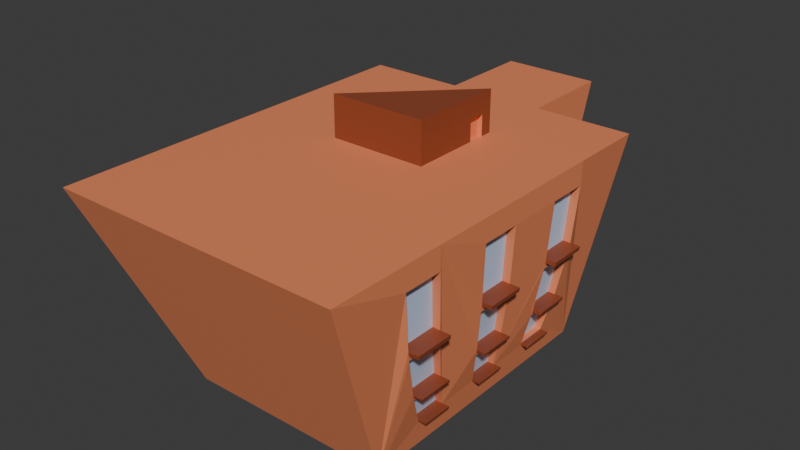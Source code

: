 # Source: School4.blend  (saved by Blender 4.0.36; exported with 4.5.12 LTS)
import bpy
from mathutils import Matrix  # noqa: F401  (used for matrix-valued properties, if any)

bpy.ops.wm.read_factory_settings(use_empty=True)
scene = bpy.context.scene
scene.name = 'Scene'

# ---- collections
col_collection = bpy.data.collections.new('Collection'); scene.collection.children.link(col_collection)

# ---- materials (node trees are filled in below, after node groups)
mat_building = bpy.data.materials.new('Building')
mat_building.alpha_threshold = 0.0
mat_building.use_transparent_shadow = False
mat_building.roughness = 0.5
mat_building.line_color = (0.0, 0.0, 0.0, 1.0)
mat_details = bpy.data.materials.new('Details')
mat_details.use_transparent_shadow = False
mat_glass = bpy.data.materials.new('Glass')
mat_glass.use_transparent_shadow = False

# ---- material node trees
mat_building.use_nodes = True; mat_building.node_tree.nodes.clear()
_N = mat_building.node_tree.nodes; _L = mat_building.node_tree.links
n0 = _N.new('ShaderNodeOutputMaterial'); n0.name = 'Material Output'; n0.location = (300, 300)
n1 = _N.new('ShaderNodeBsdfPrincipled'); n1.name = 'Principled BSDF'; n1.location = (10, 300)
n1.inputs[0].default_value = (0.8551, 0.2582, 0.1144, 1.0)
n1.inputs[3].default_value = 1.45
_L.new(n1.outputs[0], n0.inputs[0])
n0.is_active_output = True
mat_details.use_nodes = True; mat_details.node_tree.nodes.clear()
_N = mat_details.node_tree.nodes; _L = mat_details.node_tree.links
n0 = _N.new('ShaderNodeBsdfPrincipled'); n0.name = 'Principled BSDF'; n0.location = (10, 300)
n0.inputs[0].default_value = (0.2875, 0.0648, 0.02732, 1.0)
n0.inputs[3].default_value = 1.45
n1 = _N.new('ShaderNodeOutputMaterial'); n1.name = 'Material Output'; n1.location = (300, 300)
_L.new(n0.outputs[0], n1.inputs[0])
n1.is_active_output = True
mat_glass.use_nodes = True; mat_glass.node_tree.nodes.clear()
_N = mat_glass.node_tree.nodes; _L = mat_glass.node_tree.links
n0 = _N.new('ShaderNodeBsdfPrincipled'); n0.name = 'Principled BSDF'; n0.location = (10, 300)
n0.inputs[0].default_value = (0.5842, 0.7304, 0.9646, 1.0)
n0.inputs[3].default_value = 1.45
n1 = _N.new('ShaderNodeOutputMaterial'); n1.name = 'Material Output'; n1.location = (300, 300)
_L.new(n0.outputs[0], n1.inputs[0])
n1.is_active_output = True

# ---- world
world_world = bpy.data.worlds.new('World'); scene.world = world_world
world_world.use_nodes = True; world_world.node_tree.nodes.clear()
_N = world_world.node_tree.nodes; _L = world_world.node_tree.links
n0 = _N.new('ShaderNodeOutputWorld'); n0.name = 'World Output'; n0.location = (300, 300)
n1 = _N.new('ShaderNodeBackground'); n1.name = 'Background'; n1.location = (10, 300)
n1.inputs[0].default_value = (0.05088, 0.05088, 0.05088, 1.0)
_L.new(n1.outputs[0], n0.inputs[0])
n0.is_active_output = True
world_world.color = (0.05088, 0.05088, 0.05088)
world_world.use_sun_shadow = False
world_world.sun_shadow_jitter_overblur = 0.0

# ---- meshes
me_cube = bpy.data.meshes.new('Cube')
me_cube.from_pydata([(1.316, 1.268, 0.9797), (1.01, 1.009, -1.03), (1.316, -1.619, 0.9797), (1.01, -1.02, -1.03), (-1.57, 1.268, 0.9797), (-1.019, 1.009, -1.03), (-1.57, -1.619, 0.9797), (-1.019, -1.02, -1.03), (0.334, 1.009, -1.03), (-0.3423, 1.009, -1.03), (-0.6081, 1.268, 0.9797), (0.3542, 1.268, 0.9797), (0.334, 1.516, -1.03), (-0.3423, 1.516, -1.03), (-0.6081, 1.989, 0.9797), (0.3542, 1.989, 0.9797), (1.316, 0.3956, 0.9797), (1.316, 0.6962, 0.9797), (1.316, -0.3261, 0.9797), (1.316, -0.02547, 0.9797), (1.316, -1.048, 0.9797), (1.316, -0.7472, 0.9797), (-1.57, 0.6962, 0.9797), (0.3542, 0.6962, 0.9797), (0.3542, -0.02547, 0.9797), (-0.6081, 0.6962, 0.9797), (-0.6081, -0.02547, 0.9797), (1.082, 0.6478, -0.4119), (1.006, 0.6237, -0.7281), (1.006, 0.3958, -0.7281), (1.082, 0.3957, -0.4119), (1.175, 0.677, 0.09427), (1.099, 0.6529, -0.3388), (1.099, 0.3957, -0.3388), (1.175, 0.3956, 0.09427), (1.231, 0.6948, 0.752), (1.188, 0.681, 0.1945), (1.188, 0.3956, 0.1945), (1.231, 0.3956, 0.752), (1.082, 0.0427, -0.4119), (1.006, 0.07664, -0.7281), (1.006, -0.1513, -0.7281), (1.082, -0.2094, -0.4119), (1.175, 0.001682, 0.09427), (1.099, 0.0355, -0.3388), (1.099, -0.2217, -0.3388), (1.175, -0.2796, 0.09427), (1.231, -0.02339, 0.752), (1.188, -0.004065, 0.1945), (1.188, -0.2895, 0.1945), (1.231, -0.3226, 0.752), (1.082, -0.5624, -0.4119), (1.006, -0.4704, -0.7281), (1.006, -0.6983, -0.7281), (1.082, -0.8145, -0.4119), (1.175, -0.6736, 0.09427), (1.099, -0.5819, -0.3388), (1.099, -0.8391, -0.3388), (1.175, -0.9549, 0.09427), (1.231, -0.7415, 0.752), (1.188, -0.6892, 0.1945), (1.188, -0.9746, 0.1945), (1.231, -1.041, 0.752), (1.312, 0.3956, 0.7518), (1.265, 0.3956, 0.1941), (1.251, 0.3956, 0.09386), (1.168, 0.3957, -0.3393), (1.15, 0.3957, -0.4124), (1.067, 0.3958, -0.7285), (1.067, 0.6237, -0.7285), (1.15, 0.6479, -0.4124), (1.168, 0.653, -0.3393), (1.251, 0.6771, 0.09386), (1.265, 0.6812, 0.1941), (1.312, 0.6949, 0.7518), (1.312, -0.3229, 0.7518), (1.265, -0.2898, 0.1941), (1.251, -0.2799, 0.09386), (1.168, -0.2219, -0.3393), (1.15, -0.2096, -0.4124), (1.067, -0.1514, -0.7285), (1.067, 0.07656, -0.7285), (1.15, 0.04259, -0.4124), (1.168, 0.03537, -0.3393), (1.251, 0.001512, 0.09386), (1.265, -0.004244, 0.1941), (1.312, -0.02361, 0.7518), (1.312, -1.041, 0.7518), (1.265, -0.9752, 0.1941), (1.251, -0.9555, 0.09386), (1.168, -0.8396, -0.3393), (1.15, -0.8149, -0.4124), (1.067, -0.6986, -0.7285), (1.067, -0.4706, -0.7285), (1.15, -0.5627, -0.4124), (1.168, -0.5823, -0.3393), (1.251, -0.674, 0.09386), (1.265, -0.6897, 0.1941), (1.312, -0.7422, 0.7518), (1.161, -0.8295, -0.3696), (1.161, 0.6509, -0.3696), (1.161, 0.3957, -0.3696), (1.161, 0.03831, -0.3696), (1.161, -0.2169, -0.3696), (1.161, -0.5743, -0.3696), (1.259, -0.9673, 0.1527), (1.259, 0.6795, 0.1527), (1.259, 0.3956, 0.1527), (1.259, -0.001953, 0.1527), (1.259, -0.2858, 0.1527), (1.259, -0.6834, 0.1527), (1.061, -0.6901, -0.7523), (1.061, 0.622, -0.7523), (1.061, 0.3958, -0.7523), (1.061, 0.07903, -0.7523), (1.061, -0.1472, -0.7523), (1.061, -0.4639, -0.7523), (1.363, -0.9741, 0.1948), (1.363, -0.6888, 0.1948), (1.257, -0.8389, -0.3385), (1.257, -0.5817, -0.3385), (1.146, -0.6981, -0.7278), (1.146, -0.4703, -0.7278), (1.363, -0.2893, 0.1948), (1.363, -0.003944, 0.1948), (1.257, -0.2216, -0.3385), (1.257, 0.03558, -0.3385), (1.146, -0.1512, -0.7278), (1.146, 0.07668, -0.7278), (1.363, 0.3956, 0.1948), (1.363, 0.6809, 0.1948), (1.257, 0.3957, -0.3385), (1.257, 0.6529, -0.3385), (1.146, 0.3958, -0.7278), (1.146, 0.6237, -0.7278), (1.14, -0.6897, -0.7517), (1.249, -0.8288, -0.3688), (1.357, -0.9663, 0.1533), (1.357, 0.3956, 0.1533), (1.249, 0.3957, -0.3688), (1.14, 0.3958, -0.7517), (1.357, -0.2853, 0.1533), (1.249, -0.2165, -0.3688), (1.14, -0.147, -0.7517), (1.249, 0.6508, -0.3688), (1.249, 0.03852, -0.3688), (1.249, -0.5737, -0.3688), (1.357, 0.6793, 0.1533), (1.357, -0.001659, 0.1533), (1.357, -0.6826, 0.1533), (1.14, 0.6219, -0.7517), (1.14, 0.07915, -0.7517), (1.14, -0.4636, -0.7517), (0.3542, 0.6962, 1.39), (0.3542, -0.02547, 1.39), (-0.6081, -0.02547, 1.39), (0.3101, 0.4834, 1.185), (0.3101, 0.6085, 1.185), (0.3101, 0.6085, 0.9797), (0.3101, 0.4834, 0.9797), (0.3542, 0.4834, 0.9797), (0.3542, 0.6085, 0.9797), (1.316, 0.4834, 0.9797), (0.3542, 0.6085, 1.185), (0.3542, 0.4834, 1.185)], [], [(8, 11, 0, 1), (3, 7, 5, 9, 13, 12, 8, 1), (88, 117, 118, 97, 60, 61), (18, 75, 86, 19), (7, 6, 22, 4, 5), (161, 23, 153, 154, 24, 160, 164, 163), (105, 89, 96, 110), (61, 60, 59, 62), (11, 8, 12, 15), (99, 91, 94, 104), (20, 87, 98, 21), (78, 125, 126, 83, 44, 45), (103, 79, 82, 102), (109, 77, 84, 108), (13, 14, 15, 12), (67, 70, 100, 101), (3, 2, 6, 7), (82, 81, 114, 115, 80, 79, 103, 78, 77, 109, 76, 75, 18, 21, 98, 97, 110, 96, 95, 104, 94, 93, 116, 111, 92, 91, 99, 90, 89, 105, 88, 87, 20, 2, 3, 1, 0, 17, 74, 73, 106, 72, 71, 100, 70, 69, 112, 113, 68, 67, 101, 66, 65, 107, 64, 63, 16, 19, 86, 85, 108, 84, 83, 102), (9, 10, 14, 13), (5, 4, 10, 9), (67, 68, 29, 30), (92, 121, 122, 93, 52, 53), (83, 84, 43, 44), (89, 90, 57, 58), (90, 119, 120, 95, 56, 57), (71, 72, 31, 32), (98, 87, 62, 59), (77, 78, 45, 46), (57, 56, 55, 58), (53, 52, 51, 54), (49, 48, 47, 50), (45, 44, 43, 46), (41, 40, 39, 42), (63, 74, 17, 162, 16), (29, 28, 27, 30), (84, 77, 46, 43), (95, 96, 55, 56), (33, 32, 31, 34), (79, 80, 41, 42), (96, 89, 58, 55), (69, 70, 27, 28), (91, 92, 53, 54), (81, 82, 39, 40), (80, 127, 128, 81, 40, 41), (82, 79, 42, 39), (93, 94, 51, 52), (63, 64, 37, 38), (94, 91, 54, 51), (30, 27, 70, 67), (75, 76, 49, 50), (73, 74, 35, 36), (73, 36, 37, 64, 129, 130), (87, 88, 61, 62), (85, 86, 47, 48), (76, 123, 124, 85, 48, 49), (65, 66, 33, 34), (86, 75, 50, 47), (97, 98, 59, 60), (38, 35, 74, 63), (115, 114, 151, 143), (92, 111, 135, 121), (64, 107, 138, 129), (114, 81, 128, 151), (80, 115, 143, 127), (109, 108, 148, 141), (113, 112, 150, 140), (125, 142, 145, 126), (119, 136, 146, 120), (123, 141, 148, 124), (117, 137, 149, 118), (139, 144, 132, 131), (138, 147, 130, 129), (127, 143, 151, 128), (121, 135, 152, 122), (90, 99, 136, 119), (65, 72, 106, 107), (116, 93, 122, 152), (99, 104, 146, 136), (88, 105, 137, 117), (66, 101, 139, 131), (100, 71, 132, 144), (105, 110, 149, 137), (68, 113, 140, 133), (102, 83, 126, 145), (111, 116, 152, 135), (76, 109, 141, 123), (106, 73, 130, 147), (71, 32, 33, 66, 131, 132), (104, 95, 120, 146), (107, 106, 147, 138), (103, 102, 145, 142), (108, 85, 124, 148), (78, 103, 142, 125), (112, 69, 134, 150), (110, 97, 118, 149), (162, 17, 0, 11, 15, 14, 10, 4, 22, 25, 23, 161, 160), (26, 24, 154, 155), (153, 155, 154), (22, 6, 2, 20, 21, 18, 19, 16, 162, 160, 24, 26, 25), (158, 157, 156, 159), (101, 100, 144, 139), (133, 134, 69, 68), (140, 150, 134, 133), (68, 69, 28, 29), (37, 36, 35, 38), (163, 164, 156, 157), (34, 31, 72, 65), (160, 161, 158, 159), (164, 160, 159, 156), (161, 163, 157, 158), (23, 25, 153), (155, 25, 26), (153, 25, 155)])
me_cube.polygons.foreach_set('material_index', [0, 0, 1, 0, 0, 1, 0, 2, 0, 0, 0, 1, 0, 0, 0, 0, 0, 0, 0, 0, 0, 1, 0, 0, 1, 0, 0, 0, 2, 2, 2, 2, 2, 0, 2, 0, 0, 2, 0, 0, 0, 0, 0, 1, 0, 0, 0, 0, 0, 0, 0, 1, 0, 0, 1, 0, 0, 0, 0, 1, 1, 1, 1, 1, 1, 1, 1, 1, 1, 1, 1, 1, 1, 1, 1, 0, 1, 1, 1, 1, 1, 1, 1, 1, 1, 1, 1, 1, 1, 1, 1, 1, 1, 1, 1, 0, 1, 1, 0, 0, 1, 1, 1, 0, 2, 0, 0, 0, 0, 0, 0, 1, 1])
_uv = me_cube.uv_layers.new(name='UVMap')
_uv.uv.foreach_set('vector', [0.375, 0.4167, 0.625, 0.4167, 0.625, 0.5, 0.375, 0.5, 0.375, 0.75, 0.125, 0.75, 0.125, 0.5, 0.2083, 0.5, 0.2083, 0.5, 0.2917, 0.5, 0.2917, 0.5, 0.375, 0.5, 0.5365, 0.7005, 0.5365, 0.7005, 0.5365, 0.6745, 0.5365, 0.6745, 0.5365, 0.6745, 0.5365, 0.7005, 0.625, 0.638, 0.5885, 0.638, 0.5885, 0.612, 0.625, 0.612, 0.375, 0.0, 0.625, 0.0, 0.625, 0.2005, 0.625, 0.25, 0.375, 0.25, 0.7083, 0.5571, 0.7083, 0.5495, 0.7083, 0.5495, 0.7083, 0.612, 0.7083, 0.612, 0.7083, 0.5679, 0.7083, 0.5679, 0.7083, 0.5571, 0.5312, 0.7005, 0.526, 0.7005, 0.526, 0.6745, 0.5312, 0.6745, 0.5365, 0.7005, 0.5365, 0.6745, 0.5885, 0.6745, 0.5885, 0.7005, 0.625, 0.4167, 0.375, 0.4167, 0.375, 0.4167, 0.625, 0.4167, 0.4687, 0.7005, 0.4635, 0.7005, 0.4635, 0.6745, 0.4688, 0.6745, 0.625, 0.7005, 0.5885, 0.7005, 0.5885, 0.6745, 0.625, 0.6745, 0.474, 0.638, 0.474, 0.638, 0.474, 0.612, 0.474, 0.612, 0.474, 0.612, 0.474, 0.638, 0.4687, 0.638, 0.4635, 0.638, 0.4635, 0.612, 0.4687, 0.612, 0.5312, 0.638, 0.526, 0.638, 0.526, 0.612, 0.5312, 0.612, 0.375, 0.3333, 0.625, 0.3333, 0.625, 0.4167, 0.375, 0.4167, 0.4635, 0.5755, 0.4635, 0.5495, 0.4688, 0.5495, 0.4687, 0.5755, 0.375, 0.75, 0.625, 0.75, 0.625, 1.0, 0.375, 1.0, 0.4635, 0.612, 0.4115, 0.612, 0.3932, 0.612, 0.3932, 0.638, 0.4115, 0.638, 0.4635, 0.638, 0.4687, 0.638, 0.474, 0.638, 0.526, 0.638, 0.5312, 0.638, 0.5365, 0.638, 0.5885, 0.638, 0.625, 0.638, 0.625, 0.6745, 0.5885, 0.6745, 0.5365, 0.6745, 0.5312, 0.6745, 0.526, 0.6745, 0.474, 0.6745, 0.4688, 0.6745, 0.4635, 0.6745, 0.4115, 0.6745, 0.3932, 0.6745, 0.3932, 0.7005, 0.4115, 0.7005, 0.4635, 0.7005, 0.4687, 0.7005, 0.474, 0.7005, 0.526, 0.7005, 0.5312, 0.7005, 0.5365, 0.7005, 0.5885, 0.7005, 0.625, 0.7005, 0.625, 0.75, 0.375, 0.75, 0.375, 0.5, 0.625, 0.5, 0.625, 0.5495, 0.5885, 0.5495, 0.5365, 0.5495, 0.5312, 0.5495, 0.526, 0.5495, 0.474, 0.5495, 0.4688, 0.5495, 0.4635, 0.5495, 0.4115, 0.5495, 0.3932, 0.5495, 0.3932, 0.5755, 0.4115, 0.5755, 0.4635, 0.5755, 0.4687, 0.5755, 0.474, 0.5755, 0.526, 0.5755, 0.5312, 0.5755, 0.5365, 0.5755, 0.5885, 0.5755, 0.625, 0.5755, 0.625, 0.612, 0.5885, 0.612, 0.5365, 0.612, 0.5312, 0.612, 0.526, 0.612, 0.474, 0.612, 0.4687, 0.612, 0.375, 0.3333, 0.625, 0.3333, 0.625, 0.3333, 0.375, 0.3333, 0.375, 0.25, 0.625, 0.25, 0.625, 0.3333, 0.375, 0.3333, 0.4635, 0.5755, 0.4115, 0.5755, 0.4115, 0.5755, 0.4635, 0.5755, 0.4115, 0.7005, 0.4115, 0.7005, 0.4115, 0.6745, 0.4115, 0.6745, 0.4115, 0.6745, 0.4115, 0.7005, 0.474, 0.612, 0.526, 0.612, 0.526, 0.612, 0.474, 0.612, 0.526, 0.7005, 0.474, 0.7005, 0.474, 0.7005, 0.526, 0.7005, 0.474, 0.7005, 0.474, 0.7005, 0.474, 0.6745, 0.474, 0.6745, 0.474, 0.6745, 0.474, 0.7005, 0.474, 0.5495, 0.526, 0.5495, 0.526, 0.5495, 0.474, 0.5495, 0.5885, 0.6745, 0.5885, 0.7005, 0.5885, 0.7005, 0.5885, 0.6745, 0.526, 0.638, 0.474, 0.638, 0.474, 0.638, 0.526, 0.638, 0.474, 0.7005, 0.474, 0.6745, 0.526, 0.6745, 0.526, 0.7005, 0.4115, 0.7005, 0.4115, 0.6745, 0.4635, 0.6745, 0.4635, 0.7005, 0.5365, 0.638, 0.5365, 0.612, 0.5885, 0.612, 0.5885, 0.638, 0.474, 0.638, 0.474, 0.612, 0.526, 0.612, 0.526, 0.638, 0.4115, 0.638, 0.4115, 0.612, 0.4635, 0.612, 0.4635, 0.638, 0.5885, 0.5755, 0.5885, 0.5495, 0.625, 0.5495, 0.625, 0.5679, 0.625, 0.5755, 0.4115, 0.5755, 0.4115, 0.5495, 0.4635, 0.5495, 0.4635, 0.5755, 0.526, 0.612, 0.526, 0.638, 0.526, 0.638, 0.526, 0.612, 0.474, 0.6745, 0.526, 0.6745, 0.526, 0.6745, 0.474, 0.6745, 0.474, 0.5755, 0.474, 0.5495, 0.526, 0.5495, 0.526, 0.5755, 0.4635, 0.638, 0.4115, 0.638, 0.4115, 0.638, 0.4635, 0.638, 0.526, 0.6745, 0.526, 0.7005, 0.526, 0.7005, 0.526, 0.6745, 0.4115, 0.5495, 0.4635, 0.5495, 0.4635, 0.5495, 0.4115, 0.5495, 0.4635, 0.7005, 0.4115, 0.7005, 0.4115, 0.7005, 0.4635, 0.7005, 0.4115, 0.612, 0.4635, 0.612, 0.4635, 0.612, 0.4115, 0.612, 0.4115, 0.638, 0.4115, 0.638, 0.4115, 0.612, 0.4115, 0.612, 0.4115, 0.612, 0.4115, 0.638, 0.4635, 0.612, 0.4635, 0.638, 0.4635, 0.638, 0.4635, 0.612, 0.4115, 0.6745, 0.4635, 0.6745, 0.4635, 0.6745, 0.4115, 0.6745, 0.5885, 0.5755, 0.5365, 0.5755, 0.5365, 0.5755, 0.5885, 0.5755, 0.4635, 0.6745, 0.4635, 0.7005, 0.4635, 0.7005, 0.4635, 0.6745, 0.4635, 0.5755, 0.4635, 0.5495, 0.4635, 0.5495, 0.4635, 0.5755, 0.5885, 0.638, 0.5365, 0.638, 0.5365, 0.638, 0.5885, 0.638, 0.5365, 0.5495, 0.5885, 0.5495, 0.5885, 0.5495, 0.5365, 0.5495, 0.5365, 0.5495, 0.5365, 0.5495, 0.5365, 0.5755, 0.5365, 0.5755, 0.5365, 0.5755, 0.5365, 0.5495, 0.5885, 0.7005, 0.5365, 0.7005, 0.5365, 0.7005, 0.5885, 0.7005, 0.5365, 0.612, 0.5885, 0.612, 0.5885, 0.612, 0.5365, 0.612, 0.5365, 0.638, 0.5365, 0.638, 0.5365, 0.612, 0.5365, 0.612, 0.5365, 0.612, 0.5365, 0.638, 0.526, 0.5755, 0.474, 0.5755, 0.474, 0.5755, 0.526, 0.5755, 0.5885, 0.612, 0.5885, 0.638, 0.5885, 0.638, 0.5885, 0.612, 0.5365, 0.6745, 0.5885, 0.6745, 0.5885, 0.6745, 0.5365, 0.6745, 0.5885, 0.5755, 0.5885, 0.5495, 0.5885, 0.5495, 0.5885, 0.5755, 0.3932, 0.638, 0.3932, 0.612, 0.3932, 0.612, 0.3932, 0.638, 0.4115, 0.7005, 0.3932, 0.7005, 0.3932, 0.7005, 0.4115, 0.7005, 0.5365, 0.5755, 0.5312, 0.5755, 0.5312, 0.5755, 0.5365, 0.5755, 0.3932, 0.612, 0.4115, 0.612, 0.4115, 0.612, 0.3932, 0.612, 0.4115, 0.638, 0.3932, 0.638, 0.3932, 0.638, 0.4115, 0.638, 0.5312, 0.638, 0.5312, 0.612, 0.5312, 0.612, 0.5312, 0.638, 0.3932, 0.5755, 0.3932, 0.5495, 0.3932, 0.5495, 0.3932, 0.5755, 0.474, 0.638, 0.4687, 0.638, 0.4687, 0.612, 0.474, 0.612, 0.474, 0.7005, 0.4687, 0.7005, 0.4688, 0.6745, 0.474, 0.6745, 0.5365, 0.638, 0.5312, 0.638, 0.5312, 0.612, 0.5365, 0.612, 0.5365, 0.7005, 0.5312, 0.7005, 0.5312, 0.6745, 0.5365, 0.6745, 0.4687, 0.5755, 0.4688, 0.5495, 0.474, 0.5495, 0.474, 0.5755, 0.5312, 0.5755, 0.5312, 0.5495, 0.5365, 0.5495, 0.5365, 0.5755, 0.4115, 0.638, 0.3932, 0.638, 0.3932, 0.612, 0.4115, 0.612, 0.4115, 0.7005, 0.3932, 0.7005, 0.3932, 0.6745, 0.4115, 0.6745, 0.474, 0.7005, 0.4687, 0.7005, 0.4687, 0.7005, 0.474, 0.7005, 0.526, 0.5755, 0.526, 0.5495, 0.5312, 0.5495, 0.5312, 0.5755, 0.3932, 0.6745, 0.4115, 0.6745, 0.4115, 0.6745, 0.3932, 0.6745, 0.4687, 0.7005, 0.4688, 0.6745, 0.4688, 0.6745, 0.4687, 0.7005, 0.5365, 0.7005, 0.5312, 0.7005, 0.5312, 0.7005, 0.5365, 0.7005, 0.474, 0.5755, 0.4687, 0.5755, 0.4687, 0.5755, 0.474, 0.5755, 0.4688, 0.5495, 0.474, 0.5495, 0.474, 0.5495, 0.4688, 0.5495, 0.5312, 0.7005, 0.5312, 0.6745, 0.5312, 0.6745, 0.5312, 0.7005, 0.4115, 0.5755, 0.3932, 0.5755, 0.3932, 0.5755, 0.4115, 0.5755, 0.4687, 0.612, 0.474, 0.612, 0.474, 0.612, 0.4687, 0.612, 0.3932, 0.7005, 0.3932, 0.6745, 0.3932, 0.6745, 0.3932, 0.7005, 0.5365, 0.638, 0.5312, 0.638, 0.5312, 0.638, 0.5365, 0.638, 0.5312, 0.5495, 0.5365, 0.5495, 0.5365, 0.5495, 0.5312, 0.5495, 0.474, 0.5495, 0.474, 0.5495, 0.474, 0.5755, 0.474, 0.5755, 0.474, 0.5755, 0.474, 0.5495, 0.4688, 0.6745, 0.474, 0.6745, 0.474, 0.6745, 0.4688, 0.6745, 0.5312, 0.5755, 0.5312, 0.5495, 0.5312, 0.5495, 0.5312, 0.5755, 0.4687, 0.638, 0.4687, 0.612, 0.4687, 0.612, 0.4687, 0.638, 0.5312, 0.612, 0.5365, 0.612, 0.5365, 0.612, 0.5312, 0.612, 0.474, 0.638, 0.4687, 0.638, 0.4687, 0.638, 0.474, 0.638, 0.3932, 0.5495, 0.4115, 0.5495, 0.4115, 0.5495, 0.3932, 0.5495, 0.5312, 0.6745, 0.5365, 0.6745, 0.5365, 0.6745, 0.5312, 0.6745, 0.625, 0.5679, 0.625, 0.5495, 0.625, 0.5, 0.7083, 0.5, 0.7083, 0.5, 0.7917, 0.5, 0.7917, 0.5, 0.875, 0.5, 0.875, 0.5495, 0.7917, 0.5495, 0.7083, 0.5495, 0.7083, 0.5571, 0.7083, 0.5679, 0.7917, 0.612, 0.7083, 0.612, 0.7083, 0.612, 0.7917, 0.612, 0.7083, 0.5495, 0.7917, 0.612, 0.7083, 0.612, 0.875, 0.5495, 0.875, 0.75, 0.625, 0.75, 0.625, 0.7005, 0.625, 0.6745, 0.625, 0.638, 0.625, 0.612, 0.625, 0.5755, 0.625, 0.5679, 0.7083, 0.5679, 0.7083, 0.612, 0.7917, 0.612, 0.7917, 0.5495, 0.7083, 0.5571, 0.7083, 0.5571, 0.7083, 0.5679, 0.7083, 0.5679, 0.4687, 0.5755, 0.4688, 0.5495, 0.4688, 0.5495, 0.4687, 0.5755, 0.4115, 0.5755, 0.4115, 0.5495, 0.4115, 0.5495, 0.4115, 0.5755, 0.3932, 0.5755, 0.3932, 0.5495, 0.4115, 0.5495, 0.4115, 0.5755, 0.4115, 0.5755, 0.4115, 0.5495, 0.4115, 0.5495, 0.4115, 0.5755, 0.5365, 0.5755, 0.5365, 0.5495, 0.5885, 0.5495, 0.5885, 0.5755, 0.7083, 0.5571, 0.7083, 0.5679, 0.7083, 0.5679, 0.7083, 0.5571, 0.526, 0.5755, 0.526, 0.5495, 0.526, 0.5495, 0.526, 0.5755, 0.7083, 0.5679, 0.7083, 0.5571, 0.7083, 0.5571, 0.7083, 0.5679, 0.7083, 0.5679, 0.7083, 0.5679, 0.7083, 0.5679, 0.7083, 0.5679, 0.7083, 0.5571, 0.7083, 0.5571, 0.7083, 0.5571, 0.7083, 0.5571, 0.7083, 0.5495, 0.7917, 0.5495, 0.7083, 0.5495, 0.7917, 0.612, 0.7917, 0.5495, 0.7917, 0.612, 0.7083, 0.5495, 0.7917, 0.5495, 0.7917, 0.612])
me_cube.materials.append(mat_building)
me_cube.materials.append(mat_details)
me_cube.materials.append(mat_glass)
me_cube.use_mirror_vertex_groups = False
me_cube.update()

# ---- objects
ob_cube = bpy.data.objects.new('Cube', me_cube)

# ---- transforms, parenting, visibility, modifiers, constraints
ob_cube.location = (0.0, 0.0, 3.0)
ob_cube.scale = (3.0, 4.0, 3.0)
ob_cube.lock_rotations_4d = False
ob_cube.empty_display_type = 'ARROWS'
ob_cube.lineart.crease_threshold = 0.0

# ---- collection membership
col_collection.objects.link(ob_cube)

# ---- scene / render settings (as saved in the file)
scene.frame_start = 1; scene.frame_end = 250; scene.frame_set(1)
scene.render.engine = 'BLENDER_EEVEE_NEXT'
scene.cycles.sampling_pattern = 'TABULATED_SOBOL'
bpy.context.view_layer.update()

# ---- added for rendering (the .blend has no active camera and no usable light): camera, sun
cam_auto = bpy.data.cameras.new('AutoCamera')
cam_auto.lens = 50.0
cam_auto.sensor_width = 36.0
cam_auto.clip_end = 1000.0
ob_auto_camera = bpy.data.objects.new('AutoCamera', cam_auto)
scene.collection.objects.link(ob_auto_camera)
ob_auto_camera.location = (16.7109, -19.6863, 17.1584)
ob_auto_camera.rotation_euler = (1.09748, -7.21219e-08, 0.694738)
scene.camera = ob_auto_camera
light_auto_sun = bpy.data.lights.new('AutoSun', 'SUN')
light_auto_sun.energy = 3.0
light_auto_sun.angle = 0.0523599
ob_auto_sun = bpy.data.objects.new('AutoSun', light_auto_sun)
scene.collection.objects.link(ob_auto_sun)
ob_auto_sun.rotation_euler = (0.872665, 0.174533, 0.523599)
bpy.context.view_layer.update()
